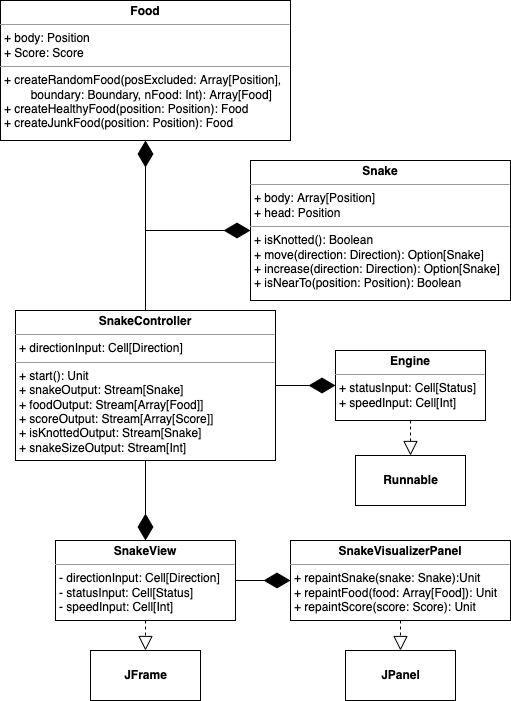

The diagram above was exported from draw.io. Its source (the exported page's mxGraphModel, read from the mxfile embedded in the PNG):
<mxGraphModel dx="1106" dy="750" grid="1" gridSize="10" guides="1" tooltips="1" connect="1" arrows="1" fold="1" page="1" pageScale="1" pageWidth="827" pageHeight="1169" math="0" shadow="0">
  <root>
    <mxCell id="E6Rv44D5Q-iFaKGFhGfG-0" />
    <mxCell id="E6Rv44D5Q-iFaKGFhGfG-1" parent="E6Rv44D5Q-iFaKGFhGfG-0" />
    <mxCell id="E6Rv44D5Q-iFaKGFhGfG-2" value="&lt;p style=&quot;margin: 0px ; margin-top: 4px ; text-align: center&quot;&gt;&lt;b&gt;Snake&lt;/b&gt;&lt;/p&gt;&lt;hr size=&quot;1&quot;&gt;&lt;p style=&quot;margin: 0px ; margin-left: 4px&quot;&gt;+ body: Array[Position]&lt;/p&gt;&lt;p style=&quot;margin: 0px ; margin-left: 4px&quot;&gt;+ head: Position&lt;/p&gt;&lt;hr size=&quot;1&quot;&gt;&lt;p style=&quot;margin: 0px ; margin-left: 4px&quot;&gt;+ isKnotted(): Boolean&lt;/p&gt;&lt;p style=&quot;margin: 0px ; margin-left: 4px&quot;&gt;+ move(direction: Direction): Option[Snake]&lt;/p&gt;&lt;p style=&quot;margin: 0px ; margin-left: 4px&quot;&gt;+ increase(direction: Direction): Option[Snake]&lt;br&gt;&lt;/p&gt;&lt;p style=&quot;margin: 0px ; margin-left: 4px&quot;&gt;+ isNearTo(position: Position): Boolean&lt;/p&gt;" style="verticalAlign=top;align=left;overflow=fill;fontSize=12;fontFamily=Helvetica;html=1;" parent="E6Rv44D5Q-iFaKGFhGfG-1" vertex="1">
      <mxGeometry x="355" y="290" width="260" height="140" as="geometry" />
    </mxCell>
    <mxCell id="E6Rv44D5Q-iFaKGFhGfG-3" value="&lt;p style=&quot;margin: 0px ; margin-top: 4px ; text-align: center&quot;&gt;&lt;b&gt;Food&lt;/b&gt;&lt;/p&gt;&lt;hr size=&quot;1&quot;&gt;&lt;p style=&quot;margin: 0px ; margin-left: 4px&quot;&gt;+ body: Position&lt;/p&gt;&lt;p style=&quot;margin: 0px ; margin-left: 4px&quot;&gt;+ Score: Score&lt;/p&gt;&lt;hr size=&quot;1&quot;&gt;&lt;p style=&quot;margin: 0px ; margin-left: 4px&quot;&gt;+ createRandomFood(posExcluded: Array[Position],&amp;nbsp;&lt;/p&gt;&lt;p style=&quot;margin: 0px ; margin-left: 4px&quot;&gt;&lt;span style=&quot;white-space: pre&quot;&gt;&#09;&lt;/span&gt;boundary: Boundary, nFood: Int): Array[Food]&lt;/p&gt;&lt;p style=&quot;margin: 0px ; margin-left: 4px&quot;&gt;+ createHealthyFood(position: Position): Food&lt;/p&gt;&lt;p style=&quot;margin: 0px ; margin-left: 4px&quot;&gt;+ createJunkFood(position: Position): Food&lt;/p&gt;" style="verticalAlign=top;align=left;overflow=fill;fontSize=12;fontFamily=Helvetica;html=1;" parent="E6Rv44D5Q-iFaKGFhGfG-1" vertex="1">
      <mxGeometry x="105" y="130" width="290" height="140" as="geometry" />
    </mxCell>
    <mxCell id="E6Rv44D5Q-iFaKGFhGfG-6" value="&lt;p style=&quot;margin: 0px ; margin-top: 4px ; text-align: center&quot;&gt;&lt;b&gt;SnakeController&lt;/b&gt;&lt;/p&gt;&lt;hr size=&quot;1&quot;&gt;&lt;p style=&quot;margin: 0px ; margin-left: 4px&quot;&gt;+ directionInput: Cell[Direction]&lt;br&gt;&lt;/p&gt;&lt;hr size=&quot;1&quot;&gt;&lt;p style=&quot;margin: 0px 0px 0px 4px&quot;&gt;+ start(): Unit&lt;/p&gt;&lt;p style=&quot;margin: 0px 0px 0px 4px&quot;&gt;+ snakeOutput: Stream[Snake]&lt;/p&gt;&lt;p style=&quot;margin: 0px 0px 0px 4px&quot;&gt;+ foodOutput: Stream[Array[Food]]&lt;/p&gt;&lt;p style=&quot;margin: 0px 0px 0px 4px&quot;&gt;+ scoreOutput: Stream[Array[Score]]&lt;/p&gt;&lt;p style=&quot;margin: 0px 0px 0px 4px&quot;&gt;+ isKnottedOutput: Stream[Snake]&lt;br&gt;&lt;/p&gt;&lt;p style=&quot;margin: 0px 0px 0px 4px&quot;&gt;+ snakeSizeOutput: Stream[Int]&lt;/p&gt;" style="verticalAlign=top;align=left;overflow=fill;fontSize=12;fontFamily=Helvetica;html=1;" parent="E6Rv44D5Q-iFaKGFhGfG-1" vertex="1">
      <mxGeometry x="120" y="440" width="260" height="150" as="geometry" />
    </mxCell>
    <mxCell id="E6Rv44D5Q-iFaKGFhGfG-7" value="&lt;p style=&quot;margin: 0px ; margin-top: 4px ; text-align: center&quot;&gt;&lt;b&gt;Engine&lt;/b&gt;&lt;/p&gt;&lt;hr size=&quot;1&quot;&gt;&lt;p style=&quot;margin: 0px ; margin-left: 4px&quot;&gt;+ statusInput: Cell[Status]&lt;br&gt;&lt;/p&gt;&lt;p style=&quot;margin: 0px ; margin-left: 4px&quot;&gt;+ speedInput: Cell[Int]&lt;/p&gt;&lt;p style=&quot;margin: 0px ; margin-left: 4px&quot;&gt;&lt;br&gt;&lt;/p&gt;" style="verticalAlign=top;align=left;overflow=fill;fontSize=12;fontFamily=Helvetica;html=1;" parent="E6Rv44D5Q-iFaKGFhGfG-1" vertex="1">
      <mxGeometry x="440" y="480" width="150" height="70" as="geometry" />
    </mxCell>
    <mxCell id="E6Rv44D5Q-iFaKGFhGfG-8" value="&lt;b&gt;Runnable&lt;/b&gt;" style="html=1;" parent="E6Rv44D5Q-iFaKGFhGfG-1" vertex="1">
      <mxGeometry x="460" y="585" width="110" height="50" as="geometry" />
    </mxCell>
    <mxCell id="E6Rv44D5Q-iFaKGFhGfG-9" value="" style="endArrow=block;dashed=1;endFill=0;endSize=12;html=1;rounded=0;entryX=0.5;entryY=0;entryDx=0;entryDy=0;exitX=0.5;exitY=1;exitDx=0;exitDy=0;" parent="E6Rv44D5Q-iFaKGFhGfG-1" source="E6Rv44D5Q-iFaKGFhGfG-7" target="E6Rv44D5Q-iFaKGFhGfG-8" edge="1">
      <mxGeometry width="160" relative="1" as="geometry">
        <mxPoint x="350" y="495" as="sourcePoint" />
        <mxPoint x="510" y="495" as="targetPoint" />
      </mxGeometry>
    </mxCell>
    <mxCell id="E6Rv44D5Q-iFaKGFhGfG-10" value="&lt;p style=&quot;margin: 0px ; margin-top: 4px ; text-align: center&quot;&gt;&lt;b&gt;SnakeView&lt;/b&gt;&lt;/p&gt;&lt;hr size=&quot;1&quot;&gt;&lt;p style=&quot;margin: 0px ; margin-left: 4px&quot;&gt;- directionInput: Cell[Direction]&lt;/p&gt;&lt;p style=&quot;margin: 0px ; margin-left: 4px&quot;&gt;- statusInput: Cell[Status]&lt;br&gt;&lt;/p&gt;&lt;p style=&quot;margin: 0px ; margin-left: 4px&quot;&gt;- speedInput: Cell[Int]&lt;/p&gt;&lt;p style=&quot;margin: 0px ; margin-left: 4px&quot;&gt;&lt;br&gt;&lt;/p&gt;" style="verticalAlign=top;align=left;overflow=fill;fontSize=12;fontFamily=Helvetica;html=1;" parent="E6Rv44D5Q-iFaKGFhGfG-1" vertex="1">
      <mxGeometry x="160" y="670" width="180" height="80" as="geometry" />
    </mxCell>
    <mxCell id="E6Rv44D5Q-iFaKGFhGfG-11" value="&lt;b&gt;JFrame&lt;/b&gt;" style="html=1;" parent="E6Rv44D5Q-iFaKGFhGfG-1" vertex="1">
      <mxGeometry x="195" y="780" width="110" height="50" as="geometry" />
    </mxCell>
    <mxCell id="E6Rv44D5Q-iFaKGFhGfG-12" value="" style="endArrow=block;dashed=1;endFill=0;endSize=12;html=1;rounded=0;entryX=0.5;entryY=0;entryDx=0;entryDy=0;exitX=0.5;exitY=1;exitDx=0;exitDy=0;" parent="E6Rv44D5Q-iFaKGFhGfG-1" source="E6Rv44D5Q-iFaKGFhGfG-10" target="E6Rv44D5Q-iFaKGFhGfG-11" edge="1">
      <mxGeometry width="160" relative="1" as="geometry">
        <mxPoint x="275" y="760" as="sourcePoint" />
        <mxPoint x="270" y="630" as="targetPoint" />
      </mxGeometry>
    </mxCell>
    <mxCell id="E6Rv44D5Q-iFaKGFhGfG-13" value="&lt;p style=&quot;margin: 0px ; margin-top: 4px ; text-align: center&quot;&gt;&lt;b&gt;SnakeVisualizerPanel&lt;/b&gt;&lt;/p&gt;&lt;hr size=&quot;1&quot;&gt;&lt;p style=&quot;margin: 0px ; margin-left: 4px&quot;&gt;+ repaintSnake(snake: Snake):Unit&lt;/p&gt;&lt;p style=&quot;margin: 0px ; margin-left: 4px&quot;&gt;+ repaintFood(food: Array[Food]): Unit&lt;/p&gt;&lt;p style=&quot;margin: 0px ; margin-left: 4px&quot;&gt;+ repaintScore(score: Score): Unit&lt;/p&gt;&lt;p style=&quot;margin: 0px ; margin-left: 4px&quot;&gt;&lt;br&gt;&lt;/p&gt;" style="verticalAlign=top;align=left;overflow=fill;fontSize=12;fontFamily=Helvetica;html=1;" parent="E6Rv44D5Q-iFaKGFhGfG-1" vertex="1">
      <mxGeometry x="395" y="670" width="220" height="80" as="geometry" />
    </mxCell>
    <mxCell id="E6Rv44D5Q-iFaKGFhGfG-14" value="&lt;b&gt;JPanel&lt;/b&gt;" style="html=1;" parent="E6Rv44D5Q-iFaKGFhGfG-1" vertex="1">
      <mxGeometry x="450" y="780" width="110" height="50" as="geometry" />
    </mxCell>
    <mxCell id="E6Rv44D5Q-iFaKGFhGfG-15" value="" style="endArrow=block;dashed=1;endFill=0;endSize=12;html=1;rounded=0;entryX=0.5;entryY=0;entryDx=0;entryDy=0;exitX=0.5;exitY=1;exitDx=0;exitDy=0;" parent="E6Rv44D5Q-iFaKGFhGfG-1" source="E6Rv44D5Q-iFaKGFhGfG-13" target="E6Rv44D5Q-iFaKGFhGfG-14" edge="1">
      <mxGeometry width="160" relative="1" as="geometry">
        <mxPoint x="510" y="760" as="sourcePoint" />
        <mxPoint x="505" y="630" as="targetPoint" />
      </mxGeometry>
    </mxCell>
    <mxCell id="E6Rv44D5Q-iFaKGFhGfG-16" value="" style="endArrow=diamondThin;endFill=1;endSize=24;html=1;rounded=0;exitX=1;exitY=0.5;exitDx=0;exitDy=0;entryX=0;entryY=0.5;entryDx=0;entryDy=0;" parent="E6Rv44D5Q-iFaKGFhGfG-1" source="E6Rv44D5Q-iFaKGFhGfG-6" target="E6Rv44D5Q-iFaKGFhGfG-7" edge="1">
      <mxGeometry width="160" relative="1" as="geometry">
        <mxPoint x="420" y="635" as="sourcePoint" />
        <mxPoint x="580" y="635" as="targetPoint" />
      </mxGeometry>
    </mxCell>
    <mxCell id="E6Rv44D5Q-iFaKGFhGfG-17" value="" style="endArrow=diamondThin;endFill=1;endSize=24;html=1;rounded=0;exitX=0.5;exitY=1;exitDx=0;exitDy=0;entryX=0.5;entryY=0;entryDx=0;entryDy=0;" parent="E6Rv44D5Q-iFaKGFhGfG-1" source="E6Rv44D5Q-iFaKGFhGfG-6" target="E6Rv44D5Q-iFaKGFhGfG-10" edge="1">
      <mxGeometry width="160" relative="1" as="geometry">
        <mxPoint x="390" y="525" as="sourcePoint" />
        <mxPoint x="450" y="525" as="targetPoint" />
      </mxGeometry>
    </mxCell>
    <mxCell id="E6Rv44D5Q-iFaKGFhGfG-18" value="" style="endArrow=diamondThin;endFill=1;endSize=24;html=1;rounded=0;exitX=1;exitY=0.5;exitDx=0;exitDy=0;entryX=0;entryY=0.5;entryDx=0;entryDy=0;" parent="E6Rv44D5Q-iFaKGFhGfG-1" source="E6Rv44D5Q-iFaKGFhGfG-10" target="E6Rv44D5Q-iFaKGFhGfG-13" edge="1">
      <mxGeometry width="160" relative="1" as="geometry">
        <mxPoint x="260" y="600" as="sourcePoint" />
        <mxPoint x="260" y="680" as="targetPoint" />
      </mxGeometry>
    </mxCell>
    <mxCell id="E6Rv44D5Q-iFaKGFhGfG-21" value="" style="endArrow=diamondThin;endFill=1;endSize=24;html=1;rounded=0;exitX=0.5;exitY=0;exitDx=0;exitDy=0;entryX=0.5;entryY=1;entryDx=0;entryDy=0;" parent="E6Rv44D5Q-iFaKGFhGfG-1" source="E6Rv44D5Q-iFaKGFhGfG-6" target="E6Rv44D5Q-iFaKGFhGfG-3" edge="1">
      <mxGeometry width="160" relative="1" as="geometry">
        <mxPoint x="185" y="440" as="sourcePoint" />
        <mxPoint x="187.5" y="260" as="targetPoint" />
      </mxGeometry>
    </mxCell>
    <mxCell id="E6Rv44D5Q-iFaKGFhGfG-22" value="" style="endArrow=diamondThin;endFill=1;endSize=24;html=1;rounded=0;exitX=0.5;exitY=0;exitDx=0;exitDy=0;entryX=0;entryY=0.5;entryDx=0;entryDy=0;" parent="E6Rv44D5Q-iFaKGFhGfG-1" source="E6Rv44D5Q-iFaKGFhGfG-6" target="E6Rv44D5Q-iFaKGFhGfG-2" edge="1">
      <mxGeometry width="160" relative="1" as="geometry">
        <mxPoint x="195" y="450" as="sourcePoint" />
        <mxPoint x="197.5" y="270" as="targetPoint" />
        <Array as="points">
          <mxPoint x="250" y="360" />
        </Array>
      </mxGeometry>
    </mxCell>
  </root>
</mxGraphModel>